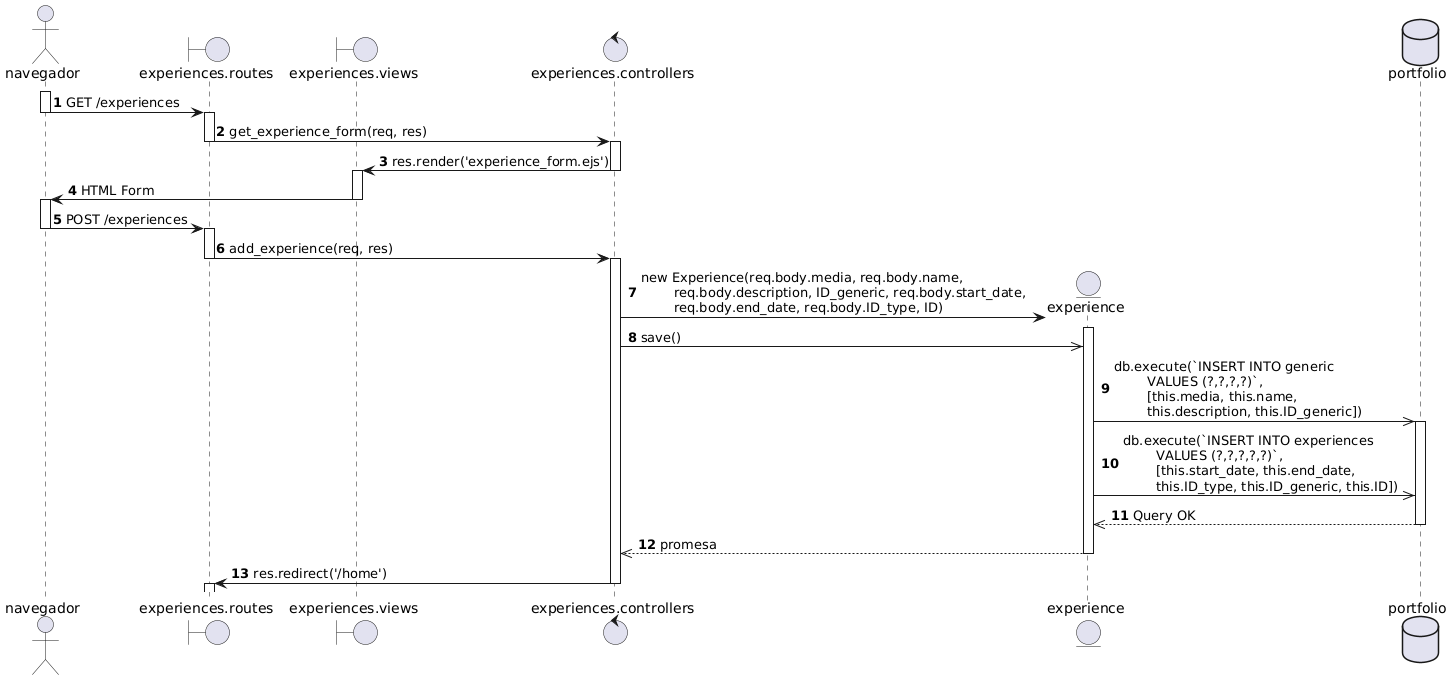

The diagram above was rendered by PlantUML. Its source (embedded in the PNG):
@startuml
actor navegador as nav
boundary "experiences.routes" as routes
boundary "experiences.views" as view
control "experiences.controllers" as controller
autonumber

activate nav
nav -> routes: GET /experiences
deactivate nav

activate routes
routes -> controller: get_experience_form(req, res)
deactivate routes

activate controller
controller -> view: res.render('experience_form.ejs')
deactivate controller

activate view
view -> nav: HTML Form
deactivate view

activate nav
nav -> routes: POST /experiences
deactivate nav

activate routes
routes -> controller: add_experience(req, res)
deactivate routes

activate controller
create entity experience
controller -> experience: new Experience(req.body.media, req.body.name, \n\treq.body.description, ID_generic, req.body.start_date, \n\treq.body.end_date, req.body.ID_type, ID)
activate experience
controller ->> experience: save()

database portfolio as db  
experience ->> db: db.execute(`INSERT INTO generic \n\tVALUES (?,?,?,?)`, \n\t[this.media, this.name, \n\tthis.description, this.ID_generic])
activate db
experience ->> db: db.execute(`INSERT INTO experiences \n\tVALUES (?,?,?,?,?)`, \n\t[this.start_date, this.end_date, \n\tthis.ID_type, this.ID_generic, this.ID])

db -->> experience: Query OK
deactivate db

experience -->> controller: promesa
deactivate experience

controller -> routes: res.redirect('/home')
deactivate controller
activate routes
@enduml